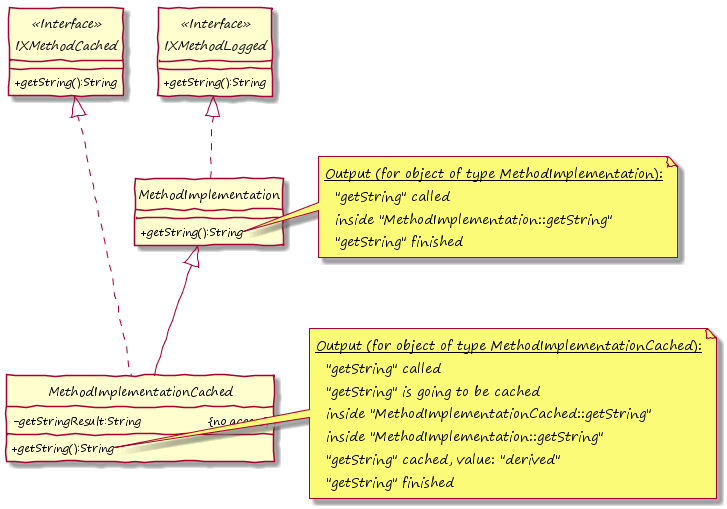

The diagram above was rendered by PlantUML. Its source (embedded in the PNG):
@startuml

hide circle
skinparam handwritten true
skinparam DefaultFontName "Segoe Print"
skinparam classAttributeIconSize 0


interface IXMethodLogged <<Interface>> {
	+getString():String
} 

interface IXMethodCached <<Interface>> {
	+getString():String
}

class MethodImplementation {
    +getString():String
}

class MethodImplementationCached {
    -getStringResult:String &#009; &#009; &#123;no access&#125;
    +getString():String
}

note right of MethodImplementation::getString()
  <u>Output (for object of type MethodImplementation):</u>
    "getString" called
    inside "MethodImplementation::getString"
    "getString" finished
end note

note right of MethodImplementationCached::getString()
  <u>Output (for object of type MethodImplementationCached):</u>
    "getString" called
    "getString" is going to be cached
    inside "MethodImplementationCached::getString"
    inside "MethodImplementation::getString"
    "getString" cached, value: "derived"
    "getString" finished
end note

MethodImplementation .up-|> IXMethodLogged
MethodImplementationCached .up-|> IXMethodCached

IXMethodLogged -left[hidden]-> IXMethodCached
MethodImplementationCached -up-|> MethodImplementation

@enduml